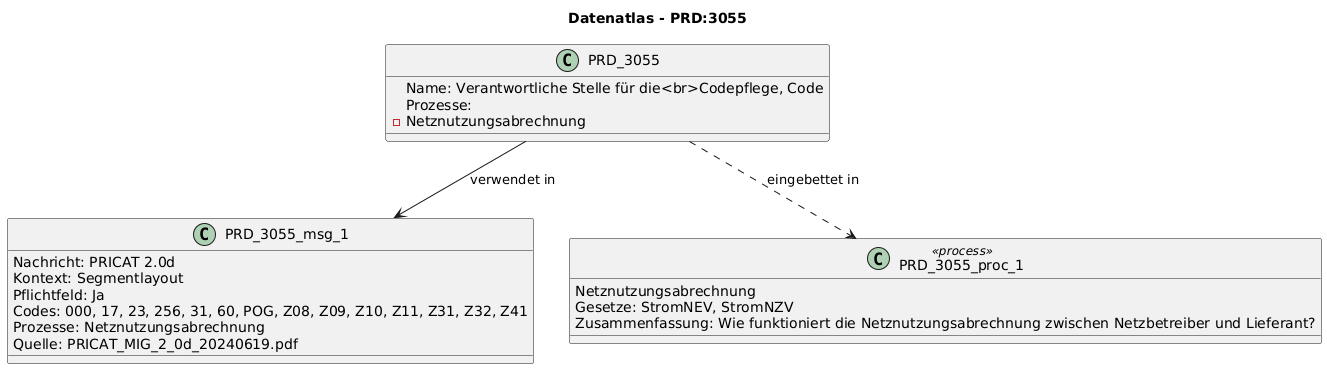

The diagram above was rendered by PlantUML. Its source (embedded in the PNG):
@startuml
title Datenatlas - PRD:3055
class PRD_3055 {
  Name: Verantwortliche Stelle für die<br>Codepflege, Code
  Prozesse:
    - Netznutzungsabrechnung
}
class PRD_3055_msg_1 {
  Nachricht: PRICAT 2.0d
  Kontext: Segmentlayout
  Pflichtfeld: Ja
  Codes: 000, 17, 23, 256, 31, 60, POG, Z08, Z09, Z10, Z11, Z31, Z32, Z41
  Prozesse: Netznutzungsabrechnung
  Quelle: PRICAT_MIG_2_0d_20240619.pdf
}
PRD_3055 --> PRD_3055_msg_1 : verwendet in
class PRD_3055_proc_1 <<process>> {
  Netznutzungsabrechnung
  Gesetze: StromNEV, StromNZV
  Zusammenfassung: Wie funktioniert die Netznutzungsabrechnung zwischen Netzbetreiber und Lieferant?
}
PRD_3055 ..> PRD_3055_proc_1 : eingebettet in
@enduml